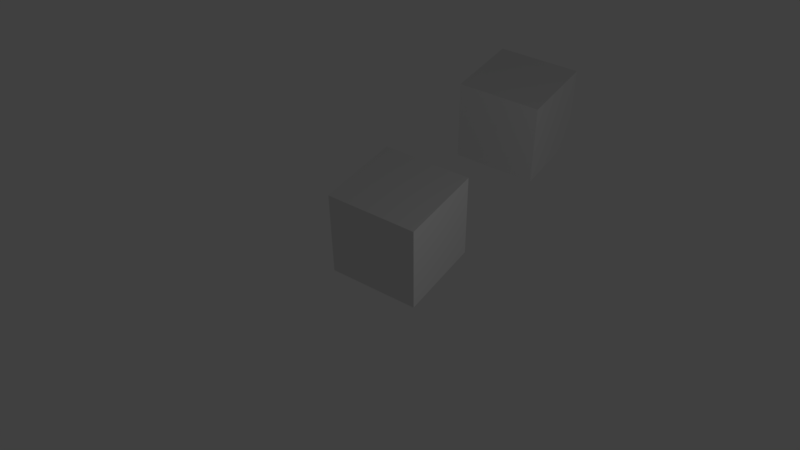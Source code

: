 # Source: object_color.blend  (saved by Blender 2.78.5; exported with 4.5.12 LTS)
import bpy
from mathutils import Matrix  # noqa: F401  (used for matrix-valued properties, if any)

bpy.ops.wm.read_factory_settings(use_empty=True)
scene = bpy.context.scene
scene.name = 'Scene'

# ---- collections
col_collection_1 = bpy.data.collections.new('Collection 1'); scene.collection.children.link(col_collection_1)

# ---- materials (node trees are filled in below, after node groups)
mat_materialnocolor = bpy.data.materials.new('MaterialNoColor')
mat_materialnocolor.alpha_threshold = 0.0
mat_materialnocolor.use_transparent_shadow = False
mat_materialnocolor.roughness = 0.5
mat_materialnocolor.line_color = (0.0, 0.0, 0.0, 1.0)
mat_material = bpy.data.materials.new('Material')
mat_material.alpha_threshold = 0.0
mat_material.use_transparent_shadow = False
mat_material.roughness = 0.5
mat_material.line_color = (0.0, 0.0, 0.0, 1.0)

# ---- material node trees

# ---- world
world_world = bpy.data.worlds.new('World'); scene.world = world_world
world_world.color = (0.05088, 0.05088, 0.05088)
world_world.use_sun_shadow = False
world_world.sun_shadow_jitter_overblur = 0.0
world_world.cycles.sampling_method = 'MANUAL'

# ---- cameras
cam_camera = bpy.data.cameras.new('Camera')
cam_camera.clip_end = 100.0
cam_camera.lens = 35.0
cam_camera.sensor_width = 32.0
cam_camera.sensor_height = 18.0
cam_camera.display_size = 2.0
cam_camera.dof.focus_distance = 0.0
cam_camera.dof.aperture_fstop = 128.0
cam_camera.dof.aperture_blades = 6

# ---- lights
light_point = bpy.data.lights.new('Point', 'POINT')
light_point.transmission_factor = 0.0
light_point.energy = 100.0
light_point.shadow_buffer_clip_start = 0.5
light_point.shadow_soft_size = 0.1
light_point.shadow_maximum_resolution = 0.006
light_point.use_absolute_resolution = True

# ---- meshes
me_cube_000 = bpy.data.meshes.new('Cube.000')
me_cube_000.from_pydata([(-1.0, -1.0, -1.0), (-1.0, -1.0, 1.0), (-1.0, 1.0, -1.0), (-1.0, 1.0, 1.0), (1.0, -1.0, -1.0), (1.0, -1.0, 1.0), (1.0, 1.0, -1.0), (1.0, 1.0, 1.0)], [], [(1, 3, 2, 0), (3, 7, 6, 2), (7, 5, 4, 6), (5, 1, 0, 4), (0, 2, 6, 4), (5, 7, 3, 1)])
me_cube_000.materials.append(mat_materialnocolor)
me_cube_000.use_remesh_preserve_volume = False
me_cube_000.use_remesh_preserve_attributes = False
me_cube_000.use_mirror_vertex_groups = False
me_cube_000.update()
me_cube_001 = bpy.data.meshes.new('Cube.001')
me_cube_001.from_pydata([(-1.0, -1.0, -1.0), (-1.0, -1.0, 1.0), (-1.0, 1.0, -1.0), (-1.0, 1.0, 1.0), (1.0, -1.0, -1.0), (1.0, -1.0, 1.0), (1.0, 1.0, -1.0), (1.0, 1.0, 1.0)], [], [(1, 3, 2, 0), (3, 7, 6, 2), (7, 5, 4, 6), (5, 1, 0, 4), (0, 2, 6, 4), (5, 7, 3, 1)])
me_cube_001.materials.append(mat_material)
me_cube_001.use_remesh_preserve_volume = False
me_cube_001.use_remesh_preserve_attributes = False
me_cube_001.use_mirror_vertex_groups = False
me_cube_001.update()

# ---- objects
ob_camera = bpy.data.objects.new('Camera', cam_camera)
ob_cube_001 = bpy.data.objects.new('Cube.001', me_cube_000)
ob_point = bpy.data.objects.new('Point', light_point)
ob_cube = bpy.data.objects.new('Cube', me_cube_001)

# ---- transforms, parenting, visibility, modifiers, constraints
ob_camera.location = (11.31, 7.828, 11.59)
ob_camera.rotation_euler = (0.8707, 0.01062, 2.167)
ob_camera.scale = (1.0, 1.0, 1.0)
ob_camera.lineart.crease_threshold = 0.0
ob_cube_001.location = (-5.0, 0.0, 0.0)
ob_cube_001.color = (0.0, 0.0, 0.0, 1.0)
ob_cube_001.lineart.crease_threshold = 0.0
ob_point.location = (1.108, 7.451, 4.01)
ob_point.lineart.crease_threshold = 0.0
ob_cube.location = (0.0, 0.0, 0.0)
ob_cube.color = (0.0, 0.0, 0.0, 1.0)
ob_cube.lineart.crease_threshold = 0.0

# ---- collection membership
col_collection_1.objects.link(ob_camera)
col_collection_1.objects.link(ob_cube_001)
col_collection_1.objects.link(ob_point)
col_collection_1.objects.link(ob_cube)

# ---- scene / render settings (as saved in the file)
scene.camera = ob_camera
scene.frame_start = 1; scene.frame_end = 250; scene.frame_set(63)
scene.render.engine = 'BLENDER_EEVEE_NEXT'
scene.render.resolution_percentage = 50
scene.render.dither_intensity = 0.0
scene.cycles.use_denoising = False
scene.cycles.samples = 128
scene.cycles.sampling_pattern = 'TABULATED_SOBOL'
scene.cycles.use_adaptive_sampling = False
scene.cycles.use_light_tree = False
scene.cycles.blur_glossy = 0.0
scene.cycles.sample_clamp_indirect = 0.0
scene.view_settings.view_transform = 'Standard'
bpy.context.view_layer.update()
